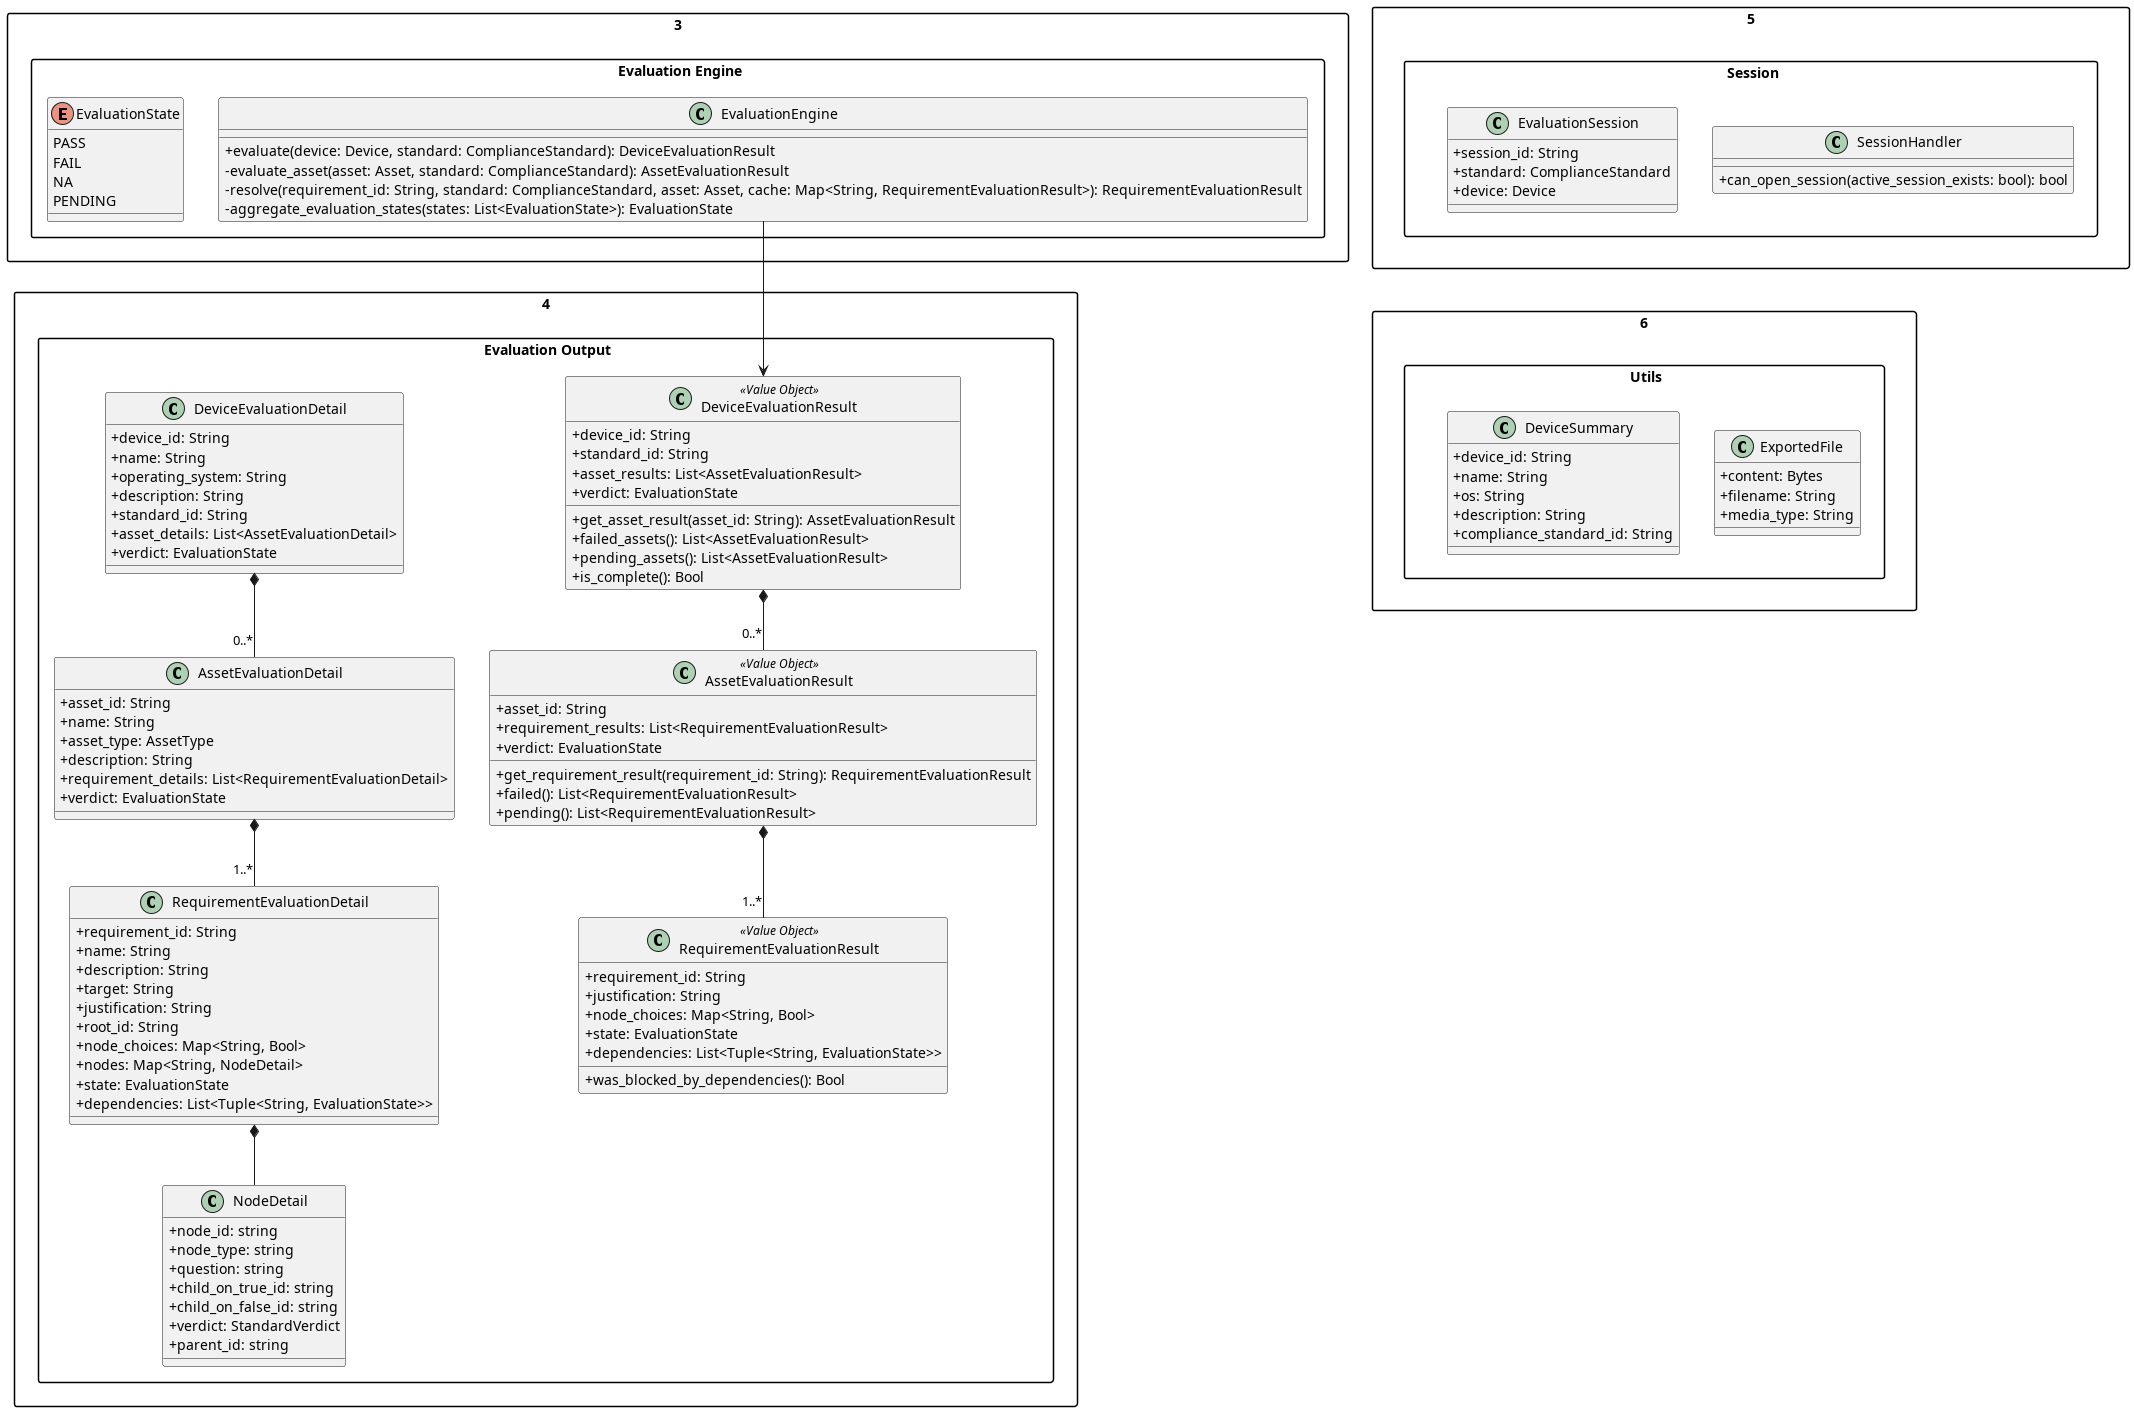

The diagram above was rendered by PlantUML. Its source (embedded in the PNG):
@startuml Modello_di_Dominio_2
skinparam linetype ortho
skinparam packageStyle rectangle

package "3. Evaluation Engine" {
    !include EvaluationEngine.puml
    !include EvaluationState.puml
    
}

package "4. Evaluation Output" {
    !include DeviceEvaluationResult.puml
    !include AssetEvaluationResult.puml
    !include RequirementEvaluationResult.puml

    !include DeviceEvaluationDetail.puml
    !include AssetEvaluationDetail.puml
    !include RequirementEvaluationDetail.puml
    !include NodeDetail.puml
}

package "5. Session" {
    !include SessionHandler.puml
    !include EvaluationSession.puml
}

package "6. Utils" {
    !include ExportedFile.puml
    !include DeviceSummary.puml
}


EvaluationEngine --> DeviceEvaluationResult

"5. Session" -[hidden]down- "6. Utils"


@enduml